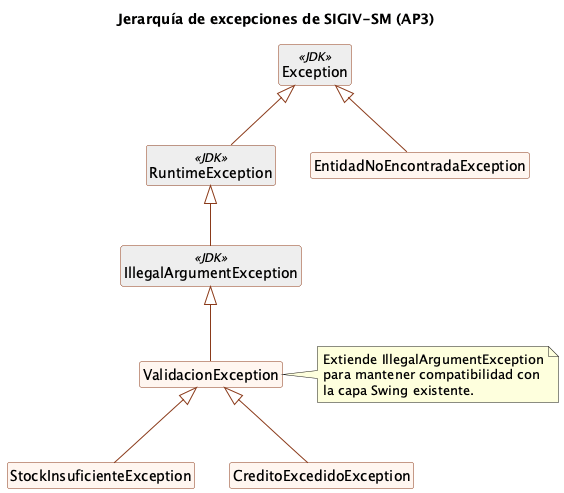

The diagram above was rendered by PlantUML. Its source (embedded in the PNG):
@startuml excepciones-ap3
title Jerarquía de excepciones de SIGIV-SM (AP3)

skinparam classAttributeIconSize 0
skinparam class {
  BackgroundColor #FFF6F0
  BorderColor #8a3a1a
  ArrowColor #8a3a1a
}
hide circle
hide members

class Exception <<JDK>> #EEEEEE
class RuntimeException <<JDK>> #EEEEEE
class IllegalArgumentException <<JDK>> #EEEEEE

class EntidadNoEncontradaException {
  (chequeada)
}
class ValidacionException {
  (no chequeada)
}
class StockInsuficienteException
class CreditoExcedidoException

Exception <|-- RuntimeException
RuntimeException <|-- IllegalArgumentException
Exception <|-- EntidadNoEncontradaException
IllegalArgumentException <|-- ValidacionException
ValidacionException <|-- StockInsuficienteException
ValidacionException <|-- CreditoExcedidoException

note right of ValidacionException
  Extiende IllegalArgumentException
  para mantener compatibilidad con
  la capa Swing existente.
end note
@enduml